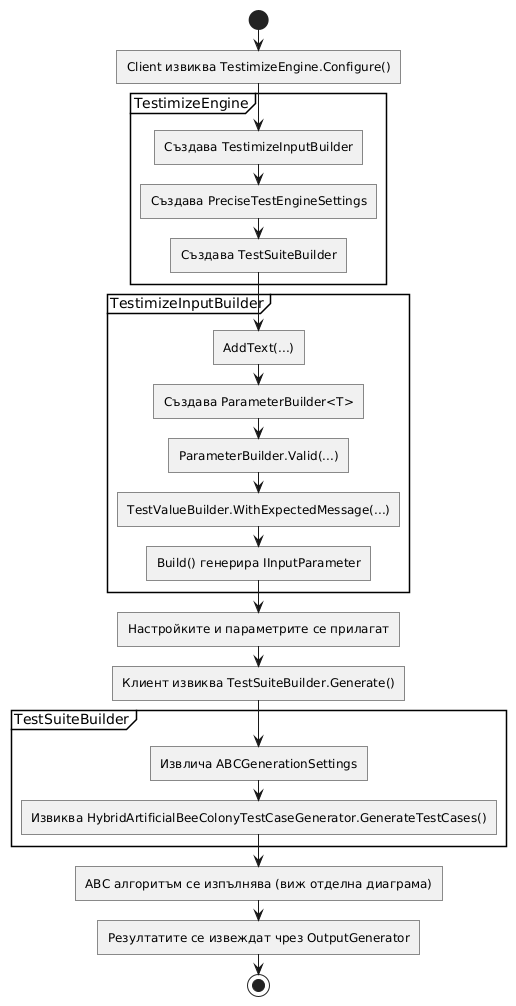

The diagram above was rendered by PlantUML. Its source (embedded in the PNG):
@startuml
' === Визуален стил ===
skinparam shadowing false
skinparam roundcorner 0
skinparam linetype ortho
skinparam nodesep 80
skinparam ranksep 50


start

:Client извиква TestimizeEngine.Configure();

partition "TestimizeEngine" {
    :Създава TestimizeInputBuilder;
    :Създава PreciseTestEngineSettings;
    :Създава TestSuiteBuilder;
}

partition "TestimizeInputBuilder" {
    :AddText(...);
    :Създава ParameterBuilder<T>;
    :ParameterBuilder.Valid(...);
    :TestValueBuilder.WithExpectedMessage(...);
    :Build() генерира IInputParameter;
}

:Настройките и параметрите се прилагат;

:Клиент извиква TestSuiteBuilder.Generate();

partition "TestSuiteBuilder" {
    :Извлича ABCGenerationSettings;
    :Извиква HybridArtificialBeeColonyTestCaseGenerator.GenerateTestCases();
}

:ABC алгоритъм се изпълнява (виж отделна диаграма);

:Резултатите се извеждат чрез OutputGenerator;

stop
@enduml